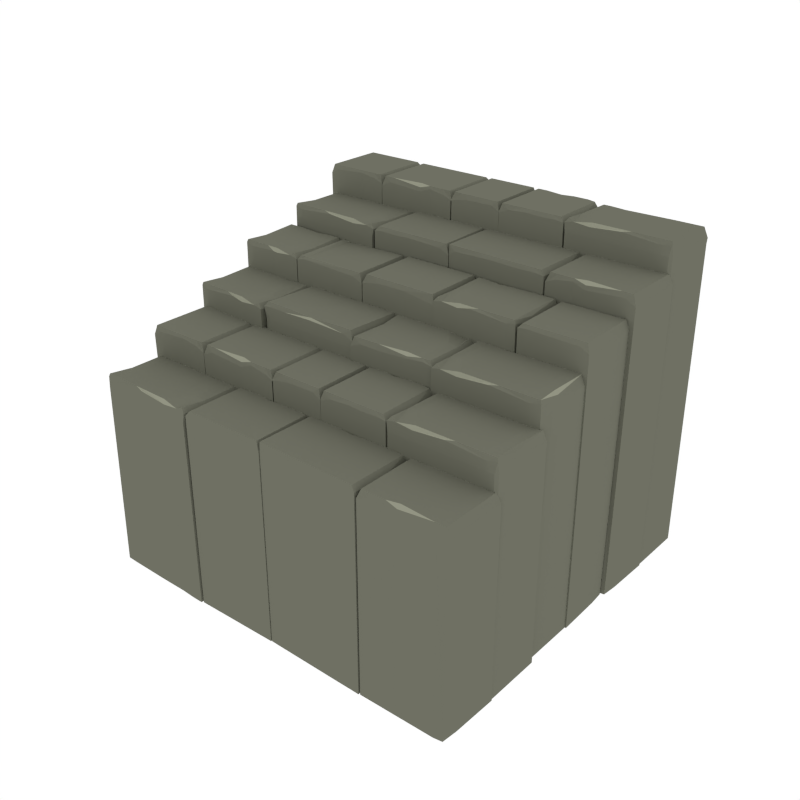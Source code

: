 # Source: Stairs_2.blend  (saved by Blender 2.93.21; exported with 4.5.12 LTS)
import bpy
from mathutils import Matrix  # noqa: F401  (used for matrix-valued properties, if any)

bpy.ops.wm.read_factory_settings(use_empty=True)
scene = bpy.context.scene
scene.name = 'Scene'

# ---- collections
col_collection_1 = bpy.data.collections.new('Collection 1'); scene.collection.children.link(col_collection_1)

# ---- materials (node trees are filled in below, after node groups)
mat_main = bpy.data.materials.new('Main')
mat_main.alpha_threshold = 0.0
mat_main.diffuse_color = (0.159, 0.162, 0.1248, 1.0)
mat_main.roughness = 0.5
mat_highlights = bpy.data.materials.new('Highlights')
mat_highlights.alpha_threshold = 0.0
mat_highlights.diffuse_color = (0.2899, 0.2957, 0.226, 1.0)
mat_highlights.roughness = 0.5

# ---- material node trees

# ---- world
world_world = bpy.data.worlds.new('World'); scene.world = world_world
world_world.color = (1.0, 1.0, 1.0)
world_world.use_sun_shadow = False
world_world.sun_shadow_jitter_overblur = 0.0
world_world.cycles.sampling_method = 'NONE'
world_world.cycles.sample_map_resolution = 256

# ---- meshes
me_cylinder_024 = bpy.data.meshes.new('Cylinder.024')
me_cylinder_024.from_pydata([(-0.2522, -0.6699, 1.204), (-0.2683, -0.6601, 1.232), (-0.4177, -0.644, 1.232), (-0.4127, -0.6699, 1.193), (-0.3469, -0.6664, 1.218), (-0.352, -0.6601, 1.232), (-0.2024, -0.6699, 1.182), (-0.2228, -0.6601, 1.232), (-0.677, -0.6699, 1.179), (-0.6576, -0.6601, 1.232), (-0.6174, -0.6699, 1.206), (-0.6032, -0.6601, 1.232), (-0.2683, -0.5377, 1.232), (-0.352, -0.5377, 1.232), (-0.4177, -0.5377, 1.232), (-0.2228, -0.5377, 1.232), (-0.2024, -0.5394, 1.207), (-0.6032, -0.5377, 1.232), (-0.677, -0.6147, 1.179), (-0.6576, -0.5867, 1.232), (-0.2459, -0.3243, 1.212), (-0.2683, -0.334, 1.232), (-0.4177, -0.334, 1.232), (-0.344, -0.3243, 1.209), (-0.352, -0.334, 1.232), (-0.2024, -0.3243, 1.207), (-0.2228, -0.334, 1.232), (-0.677, -0.3243, 1.179), (-0.6576, -0.334, 1.232), (-0.6174, -0.3243, 1.206), (-0.6032, -0.334, 1.232), (-0.2522, -0.6699, -0.003029), (-0.4127, -0.6699, -0.003029), (-0.344, -0.6699, -0.003029), (-0.2024, -0.6699, -0.003029), (-0.6635, -0.6631, -0.003029), (-0.6174, -0.6699, -0.003029), (-0.2024, -0.5394, -0.003029), (-0.6717, -0.5773, -0.003029), (-0.2522, -0.3243, -0.003029), (-0.5049, -0.3243, -0.003029), (-0.344, -0.3243, -0.003029), (-0.2024, -0.3243, -0.003029), (-0.677, -0.3243, -0.003029), (-0.6174, -0.3243, -0.003029), (-0.4145, -0.3243, 1.214), (-0.4155, -0.6644, 1.215), (0.5322, -0.6722, -0.003029), (0.7915, -0.6717, -0.003029), (0.6269, -0.6693, -0.003029), (0.4824, -0.6712, -0.003029), (1.07, -0.671, -0.003029), (1.007, -0.6723, -0.003029), (0.4824, -0.5419, -0.003029), (1.07, -0.6159, -0.003029), (0.5259, -0.3273, -0.003029), (0.624, -0.3271, -0.003029), (0.4824, -0.327, -0.003029), (1.07, -0.3257, -0.003029), (1.007, -0.327, -0.003029), (0.5322, -0.6668, 1.223), (0.8409, -0.6565, 1.236), (0.7915, -0.6666, 1.228), (0.624, -0.6672, 1.214), (0.632, -0.6565, 1.236), (0.4824, -0.6674, 1.212), (0.5028, -0.6565, 1.236), (1.056, -0.6602, 1.22), (1.05, -0.6565, 1.236), (1.007, -0.6674, 1.211), (0.9925, -0.6565, 1.236), (0.5483, -0.534, 1.234), (0.632, -0.5341, 1.231), (0.8825, -0.5342, 1.23), (0.4971, -0.5349, 1.224), (0.4824, -0.537, 1.207), (0.9925, -0.5341, 1.231), (1.065, -0.5755, 1.195), (1.057, -0.5357, 1.212), (0.5322, -0.3216, 1.209), (0.5483, -0.3307, 1.223), (0.8978, -0.3307, 1.223), (0.8888, -0.3223, 1.193), (0.624, -0.322, 1.2), (0.632, -0.3432, 1.223), (0.4824, -0.3221, 1.198), (0.5028, -0.3307, 1.223), (1.07, -0.3234, 1.17), (1.05, -0.3307, 1.223), (1.007, -0.3221, 1.197), (0.9925, -0.3307, 1.223), (0.5322, -0.6696, 1.163), (0.624, -0.6696, 1.163), (0.7915, -0.6696, 1.163), (0.4891, -0.6696, 1.163), (1.047, -0.6696, 1.163), (1.007, -0.6696, 1.163), (1.066, -0.6122, 1.161), (0.4824, -0.5392, 1.158), (0.5259, -0.3243, 1.14), (0.624, -0.3243, 1.14), (0.8735, -0.3243, 1.14), (0.4824, -0.3478, 1.141), (1.068, -0.3243, 1.14), (1.007, -0.3243, 1.14), (0.6273, -0.3256, 1.21), (0.4954, -0.3295, 1.14), (0.4954, -0.3295, 1.14), (0.7934, -0.3273, -0.003029), (1.061, -0.6563, 1.163), (1.039, -0.5348, 1.226), (0.428, -0.3227, 1.204), (0.4119, -0.3325, 1.232), (0.2625, -0.3487, 1.232), (0.2675, -0.3227, 1.193), (0.3333, -0.3263, 1.218), (0.3282, -0.3325, 1.232), (0.4778, -0.3227, 1.182), (0.4564, -0.343, 1.231), (0.09252, -0.3227, 1.179), (0.1119, -0.3325, 1.232), (0.1522, -0.3227, 1.206), (0.1663, -0.3325, 1.232), (0.4119, -0.4549, 1.232), (0.3282, -0.4549, 1.232), (0.2625, -0.4549, 1.232), (0.4573, -0.4549, 1.232), (0.4778, -0.4532, 1.207), (0.1663, -0.4549, 1.232), (0.09252, -0.3779, 1.179), (0.1119, -0.4059, 1.232), (0.4342, -0.6684, 1.212), (0.4119, -0.6586, 1.232), (0.2625, -0.6586, 1.232), (0.3362, -0.6684, 1.209), (0.3282, -0.6586, 1.232), (0.4778, -0.6684, 1.207), (0.4573, -0.6586, 1.232), (0.09252, -0.6684, 1.179), (0.1119, -0.6586, 1.232), (0.1522, -0.6684, 1.206), (0.1663, -0.6586, 1.232), (0.428, -0.3227, -0.003029), (0.2675, -0.3227, -0.003029), (0.3362, -0.3227, -0.003029), (0.4778, -0.3227, -0.003029), (0.106, -0.3295, -0.003029), (0.1522, -0.3227, -0.003029), (0.4778, -0.4532, -0.003029), (0.09787, -0.4153, -0.003029), (0.428, -0.6684, -0.003029), (0.2357, -0.6684, -0.003029), (0.3362, -0.6684, -0.003029), (0.4778, -0.6684, -0.003029), (0.09252, -0.6684, -0.003029), (0.1522, -0.6684, -0.003029), (0.2657, -0.6684, 1.214), (0.2646, -0.3283, 1.215), (-0.7291, -0.6699, 1.207), (-0.7451, -0.6601, 1.233), (-0.8238, -0.6664, 1.219), (-0.8288, -0.6601, 1.233), (-0.6792, -0.6699, 1.187), (-0.6997, -0.6601, 1.233), (-1.047, -0.6699, 1.183), (-1.033, -0.6601, 1.233), (-1.002, -0.6699, 1.209), (-0.9913, -0.6601, 1.233), (-0.7451, -0.5377, 1.233), (-0.8288, -0.5377, 1.233), (-0.6997, -0.5377, 1.233), (-0.6792, -0.5394, 1.21), (-0.9913, -0.5377, 1.233), (-1.047, -0.6147, 1.183), (-1.033, -0.5867, 1.233), (-0.7228, -0.3243, 1.214), (-0.7451, -0.334, 1.233), (-0.8209, -0.3243, 1.212), (-0.8288, -0.334, 1.233), (-0.6792, -0.3243, 1.21), (-0.6997, -0.334, 1.233), (-1.047, -0.3243, 1.183), (-1.033, -0.334, 1.233), (-1.002, -0.3243, 1.209), (-0.9913, -0.334, 1.233), (-0.7291, -0.6699, -0.003029), (-0.8209, -0.6699, -0.003029), (-0.6792, -0.6699, -0.003029), (-1.037, -0.6631, -0.003029), (-1.002, -0.6699, -0.003029), (-0.6792, -0.5394, -0.003029), (-1.043, -0.5773, -0.003029), (-0.7291, -0.3243, -0.003029), (-0.8209, -0.3243, -0.003029), (-0.6792, -0.3243, -0.003029), (-1.047, -0.3243, -0.003029), (-1.002, -0.3243, -0.003029), (0.5486, -0.6547, 1.053), (0.5323, -0.6641, 1.08), (0.2836, -0.6759, 1.08), (0.2893, -0.6501, 1.042), (0.4538, -0.6565, 1.066), (0.4487, -0.6627, 1.08), (0.5984, -0.6556, 1.031), (0.5778, -0.6649, 1.08), (0.01045, -0.6451, 1.028), (0.03077, -0.6552, 1.08), (0.07339, -0.6462, 1.054), (0.08815, -0.6563, 1.08), (0.5304, -0.7866, 1.08), (0.4467, -0.7851, 1.08), (0.2819, -0.7822, 1.08), (0.5758, -0.7874, 1.08), (0.5963, -0.786, 1.055), (0.0862, -0.7787, 1.08), (0.00957, -0.7003, 1.028), (0.0296, -0.7286, 1.08), (0.5493, -1.0, 1.06), (0.5272, -0.9902, 1.08), (0.2787, -0.9858, 1.08), (0.4513, -0.9986, 1.058), (0.4435, -0.9887, 1.08), (0.5929, -1.001, 1.055), (0.5726, -0.991, 1.08), (0.03204, -0.9907, 1.028), (0.02558, -0.9813, 1.08), (0.06789, -0.9918, 1.054), (0.08296, -0.9823, 1.08), (0.5486, -0.6547, -0.003029), (0.2893, -0.6501, -0.003029), (0.4568, -0.653, -0.003029), (0.5984, -0.6556, -0.003029), (0.02457, -0.6521, -0.003029), (0.07339, -0.6462, -0.003029), (0.5963, -0.786, -0.003029), (0.01462, -0.7378, -0.003029), (0.5431, -1.0, -0.003029), (0.1865, -0.9939, -0.003029), (0.4513, -0.9986, -0.003029), (0.5929, -1.001, -0.003029), (0.03204, -0.9907, -0.003029), (0.06789, -0.9918, -0.003029), (0.2819, -0.9956, 1.062), (0.2862, -0.6556, 1.064), (0.6502, -0.9977, 1.053), (0.6663, -0.9879, 1.08), (0.8157, -0.9718, 1.08), (0.8107, -0.9977, 1.042), (0.7449, -0.9941, 1.066), (0.75, -0.9879, 1.08), (0.6004, -0.9977, 1.031), (0.6209, -0.9879, 1.08), (1.075, -0.9977, 1.028), (1.056, -0.9879, 1.08), (1.015, -0.9977, 1.054), (1.001, -0.9879, 1.08), (0.6663, -0.8655, 1.08), (0.75, -0.8655, 1.08), (0.8157, -0.8655, 1.08), (0.6209, -0.8655, 1.08), (0.6004, -0.8672, 1.055), (1.001, -0.8655, 1.08), (1.075, -0.9425, 1.028), (1.056, -0.9145, 1.08), (0.644, -0.6521, 1.06), (0.6663, -0.6618, 1.08), (0.8157, -0.6618, 1.08), (0.742, -0.6521, 1.058), (0.75, -0.6618, 1.08), (0.6004, -0.6521, 1.055), (0.6209, -0.6618, 1.08), (1.075, -0.6521, 1.028), (1.056, -0.6618, 1.08), (1.015, -0.6521, 1.054), (1.001, -0.6618, 1.08), (0.6502, -0.9977, -0.003029), (0.8107, -0.9977, -0.003029), (0.742, -0.9977, -0.003029), (0.6004, -0.9977, -0.003029), (1.062, -0.9909, -0.003029), (1.015, -0.9977, -0.003029), (0.6004, -0.8672, -0.003029), (1.07, -0.9051, -0.003029), (0.6502, -0.6521, -0.003029), (0.9029, -0.6521, -0.003029), (0.742, -0.6521, -0.003029), (0.6004, -0.6521, -0.003029), (1.075, -0.6521, -0.003029), (1.015, -0.6521, -0.003029), (0.8125, -0.652, 1.062), (0.8136, -0.9921, 1.064), (-0.5051, -1.005, -0.003029), (-0.7643, -0.9988, -0.003029), (-0.5997, -0.9999, -0.003029), (-0.4552, -1.005, -0.003029), (-1.043, -0.9921, -0.003029), (-0.9802, -0.9947, -0.003029), (-0.4528, -0.8757, -0.003029), (-1.042, -0.937, -0.003029), (-0.4922, -0.6601, -0.003029), (-0.5902, -0.6579, -0.003029), (-0.4486, -0.6608, -0.003029), (-1.037, -0.6469, -0.003029), (-0.9736, -0.6495, -0.003029), (-0.505, -0.9995, 1.072), (-0.8134, -0.9825, 1.085), (-0.7642, -0.9937, 1.077), (-0.5968, -0.9979, 1.063), (-0.6045, -0.987, 1.085), (-0.4552, -1.001, 1.06), (-0.4754, -0.9898, 1.085), (-1.029, -0.9816, 1.069), (-1.022, -0.978, 1.085), (-0.9801, -0.9898, 1.06), (-0.965, -0.9792, 1.085), (-0.5185, -0.8664, 1.083), (-0.6022, -0.8647, 1.08), (-0.8527, -0.8594, 1.079), (-0.4674, -0.8684, 1.073), (-0.4527, -0.8707, 1.055), (-0.9627, -0.8569, 1.08), (-1.036, -0.8967, 1.043), (-1.028, -0.8571, 1.06), (-0.4983, -0.6543, 1.057), (-0.5146, -0.663, 1.071), (-0.8641, -0.6555, 1.071), (-0.8549, -0.6474, 1.041), (-0.5901, -0.6527, 1.049), (-0.5985, -0.6738, 1.072), (-0.4485, -0.6559, 1.046), (-0.4692, -0.664, 1.071), (-1.036, -0.6445, 1.018), (-1.016, -0.6523, 1.071), (-0.9735, -0.6446, 1.045), (-0.9587, -0.6535, 1.071), (-0.505, -1.002, 1.012), (-0.5968, -1.0, 1.012), (-0.7643, -0.9967, 1.012), (-0.4619, -1.003, 1.012), (-1.02, -0.9912, 1.012), (-0.9802, -0.992, 1.012), (-1.038, -0.9334, 0.9613), (-0.4527, -0.873, 0.9583), (-0.4921, -0.6572, 0.9402), (-0.5902, -0.6551, 0.9402), (-0.8396, -0.6497, 0.9402), (-0.449, -0.6816, 0.9411), (-1.034, -0.6455, 0.9402), (-0.9735, -0.6468, 0.9402), (-0.5935, -0.6562, 1.058), (-0.4617, -0.663, 0.9404), (-0.4617, -0.663, 0.9404), (-0.7596, -0.6544, -0.003029), (-1.033, -0.9776, 1.011), (-1.009, -0.8566, 1.075), (-0.3991, -0.6523, 1.053), (-0.3829, -0.6619, 1.08), (-0.2334, -0.6766, 1.08), (-0.2386, -0.6507, 1.042), (-0.3044, -0.6549, 1.066), (-0.2993, -0.6611, 1.08), (-0.4489, -0.6528, 1.031), (-0.4274, -0.6729, 1.079), (0.0257, -0.648, 1.028), (0.006376, -0.6579, 1.08), (-0.03396, -0.6486, 1.054), (-0.04801, -0.6585, 1.08), (-0.3818, -0.7844, 1.08), (-0.2981, -0.7835, 1.08), (-0.2324, -0.7828, 1.08), (-0.4273, -0.7848, 1.08), (-0.4478, -0.7833, 1.055), (-0.04689, -0.7809, 1.08), (0.0262, -0.7032, 1.028), (0.007047, -0.7314, 1.08), (-0.4022, -0.998, 1.06), (-0.38, -0.988, 1.08), (-0.2305, -0.9865, 1.08), (-0.3041, -0.997, 1.058), (-0.2963, -0.9872, 1.08), (-0.4458, -0.9984, 1.055), (-0.4254, -0.9885, 1.08), (0.02886, -0.9936, 1.028), (0.009358, -0.9841, 1.08), (-0.0308, -0.9942, 1.054), (-0.04502, -0.9846, 1.08), (-0.3991, -0.6523, -0.003029), (-0.2386, -0.6507, -0.003029), (-0.3073, -0.6514, -0.003029), (-0.4489, -0.6528, -0.003029), (0.01227, -0.6549, -0.003029), (-0.03396, -0.6486, -0.003029), (-0.4478, -0.7833, -0.003029), (0.02119, -0.7406, -0.003029), (-0.3959, -0.9979, -0.003029), (-0.1433, -0.9954, -0.003029), (-0.3041, -0.997, -0.003029), (-0.4458, -0.9984, -0.003029), (0.02886, -0.9936, -0.003029), (-0.0308, -0.9942, -0.003029), (-0.2337, -0.9963, 1.062), (-0.2357, -0.6562, 1.064), (0.5122, -0.3411, -0.003029), (0.7715, -0.3411, -0.003029), (0.6069, -0.3376, -0.003029), (0.4624, -0.3411, -0.003029), (1.05, -0.3411, -0.003029), (0.9874, -0.3411, -0.003029), (0.4624, -0.2106, -0.003029), (1.05, -0.286, -0.003029), (0.5059, 0.004484, -0.003029), (0.604, 0.004484, -0.003029), (0.4624, 0.004484, -0.003029), (1.05, 0.004484, -0.003029), (0.9874, 0.004484, -0.003029), (0.5122, -0.3411, 1.343), (0.8209, -0.3314, 1.357), (0.7715, -0.3411, 1.348), (0.604, -0.3411, 1.334), (0.612, -0.3314, 1.357), (0.4624, -0.3411, 1.332), (0.4828, -0.3314, 1.357), (1.036, -0.3344, 1.341), (1.03, -0.3314, 1.357), (0.9874, -0.3411, 1.331), (0.9725, -0.3314, 1.357), (0.5283, -0.2089, 1.36), (0.612, -0.2089, 1.357), (0.8625, -0.2089, 1.356), (0.4771, -0.2094, 1.35), (0.4624, -0.2106, 1.332), (0.9725, -0.2089, 1.357), (1.045, -0.2486, 1.319), (1.037, -0.2096, 1.337), (0.5122, 0.004484, 1.343), (0.5283, -0.005266, 1.357), (0.8778, -0.005267, 1.357), (0.8688, 0.004484, 1.327), (0.604, 0.004484, 1.334), (0.612, -0.0178, 1.357), (0.4624, 0.004484, 1.332), (0.4828, -0.005266, 1.357), (1.05, 0.004484, 1.304), (1.03, -0.005267, 1.357), (0.9874, 0.004484, 1.331), (0.9725, -0.005267, 1.357), (0.6073, 0.000445, 1.344), (0.7734, 0.004497, -0.003029), (1.019, -0.2094, 1.352), (0.4026, 0.01232, -0.003029), (0.2422, 0.006533, -0.003029), (0.3081, 0.00536, -0.003029), (0.4524, 0.01412, -0.003029), (-0.02194, -0.002996, -0.003029), (0.03769, -0.0008451, -0.003029), (0.4567, -0.1163, -0.003029), (-0.02016, -0.05813, -0.003029), (0.4201, -0.3329, -0.003029), (0.322, -0.3364, -0.003029), (0.4636, -0.3313, -0.003029), (-0.01077, -0.3484, -0.003029), (0.04886, -0.3463, -0.003029), (0.4026, 0.01232, 1.343), (0.1958, -0.004898, 1.357), (0.2422, 0.006533, 1.348), (0.3109, 0.009009, 1.334), (0.3032, -0.001022, 1.357), (0.4524, 0.01412, 1.332), (0.4323, 0.003632, 1.357), (-0.008243, -0.00928, 1.341), (-0.002226, -0.01204, 1.357), (0.03769, -0.0008451, 1.331), (0.05213, -0.01008, 1.357), (0.3908, -0.1204, 1.36), (0.3072, -0.1234, 1.357), (0.1603, -0.1287, 1.356), (0.4419, -0.1181, 1.35), (0.4567, -0.1163, 1.332), (0.05609, -0.1324, 1.357), (-0.0136, -0.09532, 1.319), (-0.005443, -0.134, 1.337), (0.4138, -0.3331, 1.343), (0.3974, -0.3239, 1.357), (0.1523, -0.3328, 1.357), (0.1613, -0.3422, 1.327), (0.322, -0.3364, 1.334), (0.3134, -0.3144, 1.357), (0.4636, -0.3313, 1.332), (0.4428, -0.3223, 1.357), (-0.01077, -0.3484, 1.304), (0.008315, -0.338, 1.357), (0.04886, -0.3463, 1.331), (0.06267, -0.336, 1.357), (0.3186, -0.3325, 1.344), (0.2516, -0.339, -0.003029), (0.01237, -0.1336, 1.352), (-0.5421, 0.008312, 1.333), (-0.526, -0.0001568, 1.361), (-0.2775, -0.01632, 1.362), (-0.2828, 0.007813, 1.322), (-0.4474, 0.005385, 1.347), (-0.4423, -0.0001569, 1.361), (-0.5919, 0.007307, 1.312), (-0.5715, -0.0001568, 1.361), (-0.003894, 0.007153, 1.308), (-0.02438, -0.0001572, 1.361), (-0.06684, 0.008395, 1.335), (-0.08176, -0.0001571, 1.361), (-0.526, -0.1225, 1.366), (-0.4423, -0.1225, 1.366), (-0.2775, -0.1225, 1.366), (-0.5715, -0.1225, 1.366), (-0.5919, -0.1219, 1.341), (-0.08176, -0.1225, 1.366), (-0.003894, -0.04796, 1.31), (-0.02438, -0.07351, 1.364), (-0.5483, -0.3366, 1.355), (-0.526, -0.326, 1.375), (-0.2788, -0.327, 1.368), (-0.4503, -0.3367, 1.353), (-0.4423, -0.326, 1.375), (-0.5919, -0.3369, 1.35), (-0.5715, -0.326, 1.375), (-0.003895, -0.3381, 1.322), (-0.02438, -0.326, 1.375), (-0.06684, -0.3369, 1.349), (-0.08176, -0.326, 1.375), (-0.5421, 0.002968, -0.003029), (-0.2828, 0.002732, -0.003029), (-0.4503, 0.003366, -0.003029), (-0.5919, 0.00348, -0.003029), (-0.01812, -0.003692, -0.003029), (-0.06684, 0.003523, -0.003029), (-0.5919, -0.1269, -0.003029), (-0.009539, -0.08838, -0.003029), (-0.5421, -0.3423, -0.003029), (-0.1855, -0.3416, -0.003029), (-0.4503, -0.3419, -0.003029), (-0.5919, -0.3418, -0.003029), (-0.003895, -0.3405, -0.003029), (-0.06684, -0.3418, -0.003029), (-0.5421, 0.005723, 1.268), (-0.4503, 0.005723, 1.268), (-0.2828, 0.005723, 1.268), (-0.5852, 0.005723, 1.268), (-0.0273, 0.005722, 1.268), (-0.06684, 0.005722, 1.268), (-0.008082, -0.05172, 1.27), (-0.5919, -0.1246, 1.273), (-0.5483, -0.3396, 1.291), (-0.4503, -0.3396, 1.291), (-0.2008, -0.3396, 1.291), (-0.5919, -0.3161, 1.29), (-0.006308, -0.3396, 1.291), (-0.06684, -0.3396, 1.291), (-0.5789, -0.3344, 1.291), (-0.5789, -0.3344, 1.291), (-0.2809, -0.3366, 1.357), (-0.2798, 0.003289, 1.345), (-0.01338, -0.007535, 1.269), (-0.6523, -0.3482, -0.003029), (-0.8127, -0.3417, -0.003029), (-0.7469, -0.3408, -0.003029), (-0.6025, -0.3502, -0.003029), (-1.077, -0.331, -0.003029), (-1.017, -0.3334, -0.003029), (-0.5978, -0.2198, -0.003029), (-1.075, -0.2758, -0.003029), (-0.6335, -0.003108, -0.003029), (-0.7315, 0.0008766, -0.003029), (-0.59, -0.004879, -0.003029), (-1.064, 0.01441, -0.003029), (-1.005, 0.01198, -0.003029), (-0.6523, -0.3482, 1.343), (-0.8591, -0.3301, 1.357), (-0.8127, -0.3417, 1.348), (-0.7441, -0.3445, 1.334), (-0.7517, -0.3344, 1.357), (-0.6025, -0.3502, 1.332), (-0.6227, -0.3397, 1.357), (-1.063, -0.3247, 1.341), (-1.057, -0.322, 1.357), (-1.017, -0.3334, 1.331), (-1.003, -0.3242, 1.357), (-0.6636, -0.2155, 1.36), (-0.7472, -0.2121, 1.357), (-0.8941, -0.2061, 1.356), (-0.6125, -0.218, 1.35), (-0.5978, -0.2198, 1.332), (-0.9983, -0.2019, 1.357), (-1.068, -0.2387, 1.319), (-1.06, -0.2, 1.337), (-0.6398, -0.002854, 1.343), (-0.6562, -0.01194, 1.357), (-0.9012, -0.00198, 1.357), (-0.8923, 0.007414, 1.327), (-0.7315, 0.0008766, 1.334), (-0.7403, -0.02106, 1.357), (-0.59, -0.004879, 1.332), (-0.6108, -0.01379, 1.357), (-1.064, 0.01441, 1.304), (-1.045, 0.003876, 1.357), (-1.005, 0.01198, 1.331), (-0.9909, 0.001666, 1.357), (-0.7349, -0.003025, 1.344), (-0.8019, 0.003753, -0.003029), (-1.042, -0.2005, 1.352), (-0.7279, -0.01335, -0.003029), (-0.8449, -0.01335, -0.003029), (-0.8226, -0.009808, -0.003029), (-0.6781, -0.01336, -0.003029), (-1.066, -0.01335, -0.003029), (-1.004, -0.01335, -0.003029), (-0.6781, 0.1171, -0.003029), (-1.066, 0.04181, -0.003029), (-0.7217, 0.3323, -0.003029), (-0.8198, 0.3323, -0.003029), (-0.6781, 0.3323, -0.003029), (-1.066, 0.3323, -0.003029), (-1.004, 0.3323, -0.003029), (-0.7279, -0.01335, 1.495), (-0.8943, -0.003605, 1.508), (-0.848, -0.01226, 1.49), (-0.8198, -0.01335, 1.486), (-0.8277, -0.003605, 1.508), (-0.6781, -0.01336, 1.484), (-0.6986, -0.003605, 1.508), (-1.052, -0.00658, 1.492), (-1.046, -0.003605, 1.508), (-1.004, -0.01335, 1.483), (-0.9886, -0.003605, 1.508), (-0.744, 0.1188, 1.511), (-0.8277, 0.1188, 1.508), (-0.9359, 0.1188, 1.507), (-0.6929, 0.1184, 1.501), (-0.6781, 0.1171, 1.484), (-0.9886, 0.1188, 1.508), (-1.061, 0.07921, 1.47), (-1.054, 0.1182, 1.489), (-0.7279, 0.3323, 1.495), (-0.744, 0.3225, 1.508), (-0.9512, 0.3225, 1.508), (-0.9422, 0.3323, 1.479), (-0.8198, 0.3323, 1.486), (-0.8277, 0.31, 1.508), (-0.6781, 0.3323, 1.484), (-0.6986, 0.3225, 1.508), (-1.066, 0.3323, 1.456), (-1.046, 0.3225, 1.508), (-1.004, 0.3323, 1.483), (-0.9886, 0.3225, 1.508), (-0.823, 0.3282, 1.495), (-0.8468, 0.3323, -0.003029), (-1.035, 0.1184, 1.503), (-0.6237, 0.3338, -0.003029), (0.2, -0.0008865, 1.511), (-0.6736, 0.3338, -0.003029), (-0.2346, 0.3338, -0.003029), (-0.2943, 0.3338, -0.003029), (-0.63, -0.01182, -0.003029), (-0.6736, -0.01182, -0.003029), (-0.2346, -0.01182, -0.003029), (-0.2943, -0.01182, -0.003029), (-0.6237, 0.3338, 1.495), (0.2147, -0.01064, 1.461), (-0.2095, -0.0008864, 1.511), (-0.6736, 0.3338, 1.484), (-0.6531, 0.3241, 1.508), (-0.2481, 0.327, 1.492), (-0.254, 0.3241, 1.508), (-0.2943, 0.3338, 1.483), (-0.3084, 0.3241, 1.508), (-0.6237, -0.01182, 1.495), (-0.6077, -0.002066, 1.508), (-0.23, -0.01064, 1.465), (-0.1641, -0.0008865, 1.511), (-0.6736, -0.01182, 1.484), (-0.6531, -0.002066, 1.508), (-0.2346, -0.01182, 1.456), (-0.254, -0.002066, 1.508), (-0.2943, -0.01182, 1.483), (-0.3084, -0.002066, 1.508), (-0.125, -0.01064, 1.485), (0.2626, -0.01336, -0.003029), (0.4231, -0.01336, -0.003029), (0.3573, -0.009809, -0.003029), (0.2127, -0.01336, -0.003029), (0.6874, -0.01336, -0.003029), (0.6277, -0.01336, -0.003029), (0.2127, 0.1171, -0.003029), (0.6874, 0.04181, -0.003029), (0.2563, 0.3323, -0.003029), (0.3544, 0.3323, -0.003029), (0.2127, 0.3323, -0.003029), (0.6874, 0.3323, -0.003029), (0.6277, 0.3323, -0.003029), (0.2626, -0.01336, 1.495), (0.4698, -0.003606, 1.508), (0.4231, -0.01336, 1.5), (0.3544, -0.01336, 1.486), (0.3623, -0.003606, 1.508), (0.2127, -0.01336, 1.484), (0.2332, -0.003605, 1.508), (0.6739, -0.006581, 1.492), (0.668, -0.003606, 1.508), (0.6277, -0.01336, 1.483), (0.6136, -0.003606, 1.508), (0.2786, 0.1188, 1.511), (0.3623, 0.1188, 1.508), (0.5093, 0.1188, 1.507), (0.2275, 0.1184, 1.501), (0.2127, 0.1171, 1.484), (0.6136, 0.1188, 1.508), (0.682, 0.07921, 1.47), (0.6751, 0.1182, 1.489), (0.2626, 0.3323, 1.495), (0.2786, 0.3225, 1.508), (0.5239, 0.3225, 1.508), (0.5153, 0.3323, 1.479), (0.3544, 0.3323, 1.486), (0.3623, 0.31, 1.508), (0.2127, 0.3323, 1.484), (0.2332, 0.3225, 1.508), (0.6874, 0.3323, 1.456), (0.668, 0.3225, 1.508), (0.6277, 0.3323, 1.483), (0.6136, 0.3225, 1.508), (0.3577, 0.3282, 1.495), (0.4249, 0.3323, -0.003029), (0.6573, 0.1184, 1.503), (0.7363, 0.3325, 1.478), (0.7524, 0.3229, 1.504), (0.831, 0.3299, 1.491), (0.8361, 0.3237, 1.504), (0.6864, 0.3321, 1.458), (0.707, 0.3225, 1.504), (1.054, 0.3355, 1.455), (1.04, 0.3256, 1.504), (1.009, 0.3351, 1.48), (0.9985, 0.3253, 1.504), (0.7534, 0.2005, 1.504), (0.8371, 0.2013, 1.504), (0.708, 0.2001, 1.504), (0.6875, 0.2016, 1.481), (0.9996, 0.2028, 1.504), (1.055, 0.2804, 1.455), (1.04, 0.2522, 1.504), (0.7329, -0.01312, 1.486), (0.7552, -0.003158, 1.504), (0.831, -0.0122, 1.483), (0.8388, -0.002375, 1.504), (0.6893, -0.01352, 1.481), (0.7097, -0.003582, 1.504), (1.057, -0.01008, 1.455), (1.042, -0.0004703, 1.504), (1.012, -0.01051, 1.48), (1.001, -0.0008558, 1.504), (0.7363, 0.3325, -0.003029), (0.8281, 0.3334, -0.003029), (0.6864, 0.3321, -0.003029), (1.044, 0.3287, -0.003029), (1.009, 0.3351, -0.003029), (0.6875, 0.2016, -0.003029), (1.051, 0.2429, -0.003029), (0.7392, -0.01306, -0.003029), (0.831, -0.0122, -0.003029), (0.6893, -0.01352, -0.003029), (1.057, -0.01008, -0.003029), (1.012, -0.01051, -0.003029), (-0.1028, -0.6699, 1.207), (-0.1419, -0.6601, 1.233), (-0.2078, -0.6699, 1.187), (-0.1873, -0.6601, 1.233), (0.09704, -0.6699, 1.183), (0.08233, -0.6601, 1.233), (0.05182, -0.6699, 1.209), (0.04111, -0.6601, 1.233), (-0.109, -0.3243, 1.214), (-0.1419, -0.334, 1.233), (-0.2078, -0.3243, 1.21), (-0.1873, -0.334, 1.233), (0.09704, -0.3243, 1.183), (0.08233, -0.334, 1.233), (0.05183, -0.3243, 1.209), (0.04111, -0.334, 1.233), (-0.1028, -0.6699, -0.003029), (-0.2078, -0.6699, -0.003029), (0.08682, -0.6631, -0.003029), (0.05182, -0.6699, -0.003029), (-0.1028, -0.3243, -0.003029), (-0.2078, -0.3243, -0.003029), (0.09704, -0.3243, -0.003029), (0.05183, -0.3243, -0.003029), (0.02964, -0.01064, 1.487), (0.1588, -0.0008865, 1.511), (-0.1312, 0.335, 1.492), (-0.1641, 0.3252, 1.511), (-0.23, 0.335, 1.488), (-0.2095, 0.3252, 1.511), (0.2147, 0.335, 1.461), (0.2, 0.3252, 1.511), (0.1695, 0.335, 1.487), (0.1588, 0.3252, 1.511), (-0.125, -0.01064, -0.003029), (-0.23, -0.01064, -0.003029), (0.2045, -0.003862, -0.003029), (0.02964, -0.01064, -0.003029), (-0.125, 0.335, -0.003029), (-0.23, 0.335, -0.003029), (0.2147, 0.335, -0.003029), (0.1695, 0.335, -0.003029), (-0.2522, 0.6621, 1.746), (-0.2683, 0.6719, 1.774), (-0.4177, 0.688, 1.774), (-0.4127, 0.6621, 1.736), (-0.3469, 0.6657, 1.76), (-0.352, 0.6719, 1.774), (-0.2024, 0.6621, 1.725), (-0.2228, 0.6719, 1.774), (-0.677, 0.6621, 1.721), (-0.6576, 0.6719, 1.774), (-0.6174, 0.6621, 1.748), (-0.6032, 0.6719, 1.774), (-0.2683, 0.7943, 1.774), (-0.352, 0.7943, 1.774), (-0.4177, 0.7943, 1.774), (-0.2228, 0.7943, 1.774), (-0.2024, 0.7926, 1.749), (-0.6032, 0.7943, 1.774), (-0.677, 0.7173, 1.721), (-0.6576, 0.7453, 1.774), (-0.2459, 1.008, 1.754), (-0.2683, 0.998, 1.774), (-0.4177, 0.998, 1.774), (-0.344, 1.008, 1.752), (-0.352, 0.998, 1.774), (-0.2024, 1.008, 1.749), (-0.2228, 0.998, 1.774), (-0.677, 1.008, 1.721), (-0.6576, 0.998, 1.774), (-0.6174, 1.008, 1.748), (-0.6032, 0.998, 1.774), (-0.2522, 0.6621, -0.003029), (-0.4127, 0.6621, -0.003029), (-0.344, 0.6621, -0.003029), (-0.2024, 0.6621, -0.003029), (-0.6635, 0.6689, -0.003029), (-0.6174, 0.6621, -0.003029), (-0.2024, 0.7926, -0.003029), (-0.6717, 0.7547, -0.003029), (-0.2522, 1.008, -0.003029), (-0.5049, 1.008, -0.003029), (-0.344, 1.008, -0.003029), (-0.2024, 1.008, -0.003029), (-0.677, 1.008, -0.003029), (-0.6174, 1.008, -0.003029), (-0.4145, 1.008, 1.756), (-0.4155, 0.6677, 1.757), (0.5322, 0.6598, -0.003029), (0.7915, 0.6603, -0.003029), (0.6269, 0.6628, -0.003029), (0.4824, 0.6608, -0.003029), (1.07, 0.661, -0.003029), (1.007, 0.6597, -0.003029), (0.4824, 0.7901, -0.003029), (1.07, 0.7161, -0.003029), (0.5259, 1.005, -0.003029), (0.624, 1.005, -0.003029), (0.4824, 1.005, -0.003029), (1.07, 1.006, -0.003029), (1.007, 1.005, -0.003029), (0.5322, 0.6652, 1.765), (0.8409, 0.6755, 1.779), (0.7915, 0.6654, 1.77), (0.624, 0.6648, 1.757), (0.632, 0.6755, 1.779), (0.4824, 0.6647, 1.754), (0.5028, 0.6755, 1.779), (1.056, 0.6718, 1.763), (1.05, 0.6755, 1.779), (1.007, 0.6646, 1.753), (0.9925, 0.6755, 1.779), (0.5483, 0.798, 1.777), (0.632, 0.7979, 1.774), (0.8825, 0.7978, 1.773), (0.4971, 0.7971, 1.767), (0.4824, 0.795, 1.749), (0.9925, 0.7979, 1.774), (1.065, 0.7565, 1.737), (1.057, 0.7963, 1.754), (0.5322, 1.01, 1.751), (0.5483, 1.001, 1.765), (0.8978, 1.001, 1.765), (0.8888, 1.01, 1.735), (0.624, 1.01, 1.742), (0.632, 0.9888, 1.766), (0.4824, 1.01, 1.74), (0.5028, 1.001, 1.765), (1.07, 1.009, 1.712), (1.05, 1.001, 1.765), (1.007, 1.01, 1.739), (0.9925, 1.001, 1.765), (0.5322, 0.6624, 1.706), (0.624, 0.6624, 1.706), (0.7915, 0.6624, 1.706), (0.4891, 0.6624, 1.706), (1.047, 0.6624, 1.706), (1.007, 0.6624, 1.706), (1.066, 0.7199, 1.703), (0.4824, 0.7928, 1.7), (0.5259, 1.008, 1.682), (0.624, 1.008, 1.682), (0.8735, 1.008, 1.682), (0.4824, 0.9842, 1.683), (1.068, 1.008, 1.682), (1.007, 1.008, 1.682), (0.6273, 1.006, 1.752), (0.4954, 1.003, 1.682), (0.4954, 1.003, 1.682), (0.7934, 1.005, -0.003029), (1.061, 0.6757, 1.705), (1.039, 0.7972, 1.768), (0.428, 1.009, 1.746), (0.4119, 0.9995, 1.774), (0.2625, 0.9834, 1.774), (0.2675, 1.009, 1.736), (0.3333, 1.006, 1.76), (0.3282, 0.9995, 1.774), (0.4778, 1.009, 1.725), (0.4564, 0.989, 1.773), (0.09252, 1.009, 1.721), (0.1119, 0.9995, 1.774), (0.1522, 1.009, 1.748), (0.1663, 0.9995, 1.774), (0.4119, 0.8771, 1.774), (0.3282, 0.8771, 1.774), (0.2625, 0.8771, 1.774), (0.4573, 0.8771, 1.774), (0.4778, 0.8788, 1.749), (0.1663, 0.8771, 1.774), (0.09252, 0.9541, 1.721), (0.1119, 0.9261, 1.774), (0.4342, 0.6637, 1.754), (0.4119, 0.6734, 1.774), (0.2625, 0.6734, 1.774), (0.3362, 0.6637, 1.752), (0.3282, 0.6734, 1.774), (0.4778, 0.6637, 1.749), (0.4573, 0.6734, 1.774), (0.09252, 0.6637, 1.721), (0.1119, 0.6734, 1.774), (0.1522, 0.6637, 1.748), (0.1663, 0.6734, 1.774), (0.428, 1.009, -0.003029), (0.2675, 1.009, -0.003029), (0.3362, 1.009, -0.003029), (0.4778, 1.009, -0.003029), (0.106, 1.003, -0.003029), (0.1522, 1.009, -0.003029), (0.4778, 0.8788, -0.003029), (0.09787, 0.9167, -0.003029), (0.428, 0.6637, -0.003029), (0.2357, 0.6637, -0.003029), (0.3362, 0.6637, -0.003029), (0.4778, 0.6637, -0.003029), (0.09252, 0.6637, -0.003029), (0.1522, 0.6637, -0.003029), (0.2657, 0.6636, 1.756), (0.2646, 1.004, 1.757), (-0.7291, 0.6621, 1.749), (-0.7451, 0.6719, 1.775), (-0.8238, 0.6657, 1.762), (-0.8288, 0.6719, 1.775), (-0.6792, 0.6621, 1.729), (-0.6997, 0.6719, 1.775), (-1.047, 0.6621, 1.726), (-1.033, 0.6719, 1.775), (-1.002, 0.6621, 1.751), (-0.9913, 0.6719, 1.775), (-0.7451, 0.7943, 1.775), (-0.8288, 0.7943, 1.775), (-0.6997, 0.7943, 1.775), (-0.6792, 0.7926, 1.752), (-0.9913, 0.7943, 1.775), (-1.047, 0.7173, 1.726), (-1.033, 0.7453, 1.775), (-0.7228, 1.008, 1.756), (-0.7451, 0.998, 1.775), (-0.8209, 1.008, 1.754), (-0.8288, 0.998, 1.775), (-0.6792, 1.008, 1.752), (-0.6997, 0.998, 1.775), (-1.047, 1.008, 1.726), (-1.033, 0.998, 1.775), (-1.002, 1.008, 1.751), (-0.9913, 0.998, 1.775), (-0.7291, 0.6621, -0.003029), (-0.8209, 0.6621, -0.003029), (-0.6792, 0.6621, -0.003029), (-1.037, 0.6689, -0.003029), (-1.002, 0.6621, -0.003029), (-0.6792, 0.7926, -0.003029), (-1.043, 0.7547, -0.003029), (-0.7291, 1.008, -0.003029), (-0.8209, 1.008, -0.003029), (-0.6792, 1.008, -0.003029), (-1.047, 1.008, -0.003029), (-1.002, 1.008, -0.003029), (0.5486, 0.6773, 1.595), (0.5323, 0.6679, 1.623), (0.2836, 0.6561, 1.623), (0.2893, 0.6819, 1.584), (0.4538, 0.6755, 1.608), (0.4487, 0.6694, 1.623), (0.5984, 0.6765, 1.573), (0.5778, 0.6671, 1.623), (0.01045, 0.6869, 1.57), (0.03077, 0.6768, 1.623), (0.07339, 0.6858, 1.597), (0.08815, 0.6758, 1.623), (0.5304, 0.5455, 1.623), (0.4467, 0.5469, 1.623), (0.2819, 0.5499, 1.623), (0.5758, 0.5446, 1.623), (0.5963, 0.546, 1.598), (0.0862, 0.5533, 1.623), (0.009571, 0.6317, 1.57), (0.0296, 0.6034, 1.623), (0.5493, 0.3317, 1.603), (0.5272, 0.3418, 1.623), (0.2787, 0.3462, 1.623), (0.4513, 0.3334, 1.6), (0.4435, 0.3433, 1.623), (0.5929, 0.3309, 1.598), (0.5726, 0.341, 1.623), (0.03205, 0.3413, 1.57), (0.02558, 0.3507, 1.623), (0.06789, 0.3402, 1.597), (0.08296, 0.3497, 1.623), (0.5486, 0.6773, -0.003029), (0.2893, 0.6819, -0.003029), (0.4568, 0.679, -0.003029), (0.5984, 0.6765, -0.003029), (0.02457, 0.6799, -0.003029), (0.07339, 0.6858, -0.003029), (0.5963, 0.546, -0.003029), (0.01462, 0.5942, -0.003029), (0.5431, 0.3318, -0.003029), (0.1865, 0.3381, -0.003029), (0.4513, 0.3334, -0.003029), (0.5929, 0.3309, -0.003029), (0.03205, 0.3413, -0.003029), (0.06789, 0.3402, -0.003029), (0.2819, 0.3364, 1.604), (0.2862, 0.6765, 1.606), (0.6502, 0.3343, 1.595), (0.6663, 0.3441, 1.623), (0.8157, 0.3603, 1.623), (0.8107, 0.3343, 1.584), (0.7449, 0.3379, 1.608), (0.75, 0.3441, 1.623), (0.6004, 0.3343, 1.573), (0.6209, 0.3441, 1.623), (1.075, 0.3343, 1.57), (1.056, 0.3441, 1.623), (1.015, 0.3343, 1.597), (1.001, 0.3441, 1.623), (0.6663, 0.4665, 1.623), (0.75, 0.4665, 1.623), (0.8157, 0.4665, 1.623), (0.6209, 0.4665, 1.623), (0.6004, 0.4648, 1.598), (1.001, 0.4665, 1.623), (1.075, 0.3895, 1.57), (1.056, 0.4175, 1.623), (0.644, 0.68, 1.603), (0.6663, 0.6702, 1.623), (0.8157, 0.6702, 1.623), (0.742, 0.68, 1.6), (0.75, 0.6702, 1.623), (0.6004, 0.68, 1.598), (0.6209, 0.6702, 1.623), (1.075, 0.68, 1.57), (1.056, 0.6702, 1.623), (1.015, 0.68, 1.597), (1.001, 0.6702, 1.623), (0.6502, 0.3343, -0.003029), (0.8107, 0.3343, -0.003029), (0.742, 0.3343, -0.003029), (0.6004, 0.3343, -0.003029), (1.062, 0.3411, -0.003029), (1.015, 0.3343, -0.003029), (0.6004, 0.4648, -0.003029), (1.07, 0.4269, -0.003029), (0.6502, 0.68, -0.003029), (0.9029, 0.68, -0.003029), (0.742, 0.68, -0.003029), (0.6004, 0.68, -0.003029), (1.075, 0.68, -0.003029), (1.015, 0.68, -0.003029), (0.8125, 0.68, 1.604), (0.8136, 0.3399, 1.606), (-0.5051, 0.3272, -0.003029), (-0.7643, 0.3332, -0.003029), (-0.5997, 0.3321, -0.003029), (-0.4552, 0.3271, -0.003029), (-1.043, 0.3399, -0.003029), (-0.9802, 0.3373, -0.003029), (-0.4528, 0.4563, -0.003029), (-1.042, 0.395, -0.003029), (-0.4922, 0.6719, -0.003029), (-0.5902, 0.6741, -0.003029), (-0.4486, 0.6712, -0.003029), (-1.037, 0.6851, -0.003029), (-0.9736, 0.6825, -0.003029), (-0.505, 0.3325, 1.614), (-0.8134, 0.3495, 1.627), (-0.7642, 0.3383, 1.619), (-0.5968, 0.3341, 1.605), (-0.6045, 0.345, 1.627), (-0.4552, 0.3309, 1.603), (-0.4754, 0.3423, 1.627), (-1.029, 0.3504, 1.611), (-1.022, 0.354, 1.627), (-0.9801, 0.3422, 1.602), (-0.965, 0.3528, 1.627), (-0.5185, 0.4657, 1.625), (-0.6022, 0.4673, 1.622), (-0.8527, 0.4727, 1.621), (-0.4674, 0.4636, 1.615), (-0.4527, 0.4613, 1.597), (-0.9627, 0.4751, 1.622), (-1.036, 0.4353, 1.586), (-1.028, 0.4749, 1.603), (-0.4983, 0.6777, 1.6), (-0.5146, 0.669, 1.614), (-0.8641, 0.6765, 1.614), (-0.8549, 0.6847, 1.584), (-0.5901, 0.6793, 1.591), (-0.5985, 0.6583, 1.614), (-0.4485, 0.6761, 1.588), (-0.4692, 0.668, 1.614), (-1.036, 0.6875, 1.561), (-1.016, 0.6798, 1.614), (-0.9735, 0.6874, 1.588), (-0.9587, 0.6785, 1.614), (-0.505, 0.3298, 1.554), (-0.5968, 0.3317, 1.554), (-0.7643, 0.3353, 1.554), (-0.4619, 0.3288, 1.554), (-1.02, 0.3408, 1.554), (-0.9802, 0.34, 1.554), (-1.038, 0.3987, 1.552), (-0.4527, 0.459, 1.549), (-0.4921, 0.6748, 1.519), (-0.5902, 0.6769, 1.519), (-0.8396, 0.6823, 1.519), (-0.449, 0.6504, 1.52), (-1.034, 0.6865, 1.519), (-0.9735, 0.6852, 1.519), (-0.5935, 0.6758, 1.6), (-0.4617, 0.669, 1.519), (-0.4617, 0.669, 1.519), (-0.7596, 0.6776, -0.003029), (-1.033, 0.3544, 1.554), (-1.009, 0.4754, 1.617), (-0.3991, 0.6797, 1.595), (-0.3829, 0.6701, 1.623), (-0.2334, 0.6554, 1.623), (-0.2386, 0.6813, 1.584), (-0.3044, 0.6771, 1.608), (-0.2993, 0.6709, 1.623), (-0.4489, 0.6792, 1.573), (-0.4274, 0.6591, 1.621), (0.0257, 0.684, 1.57), (0.006377, 0.6741, 1.623), (-0.03396, 0.6834, 1.597), (-0.04801, 0.6735, 1.623), (-0.3818, 0.5477, 1.623), (-0.2981, 0.5485, 1.623), (-0.2324, 0.5492, 1.623), (-0.4273, 0.5472, 1.623), (-0.4478, 0.5487, 1.598), (-0.04689, 0.5511, 1.623), (0.0262, 0.6289, 1.57), (0.007048, 0.6006, 1.623), (-0.4022, 0.334, 1.603), (-0.38, 0.344, 1.623), (-0.2305, 0.3455, 1.623), (-0.3041, 0.335, 1.6), (-0.2963, 0.3448, 1.623), (-0.4458, 0.3336, 1.598), (-0.4254, 0.3435, 1.623), (0.02886, 0.3384, 1.57), (0.009359, 0.348, 1.623), (-0.0308, 0.3378, 1.597), (-0.04502, 0.3474, 1.623), (-0.3991, 0.6797, -0.003029), (-0.2386, 0.6813, -0.003029), (-0.3073, 0.6806, -0.003029), (-0.4489, 0.6792, -0.003029), (0.01227, 0.6771, -0.003029), (-0.03396, 0.6834, -0.003029), (-0.4478, 0.5487, -0.003029), (0.0212, 0.5914, -0.003029), (-0.3959, 0.3341, -0.003029), (-0.1433, 0.3367, -0.003029), (-0.3041, 0.335, -0.003029), (-0.4458, 0.3336, -0.003029), (0.02886, 0.3384, -0.003029), (-0.0308, 0.3378, -0.003029), (-0.2337, 0.3357, 1.604), (-0.2357, 0.6758, 1.606), (-0.1028, 0.6621, 1.749), (-0.1419, 0.6719, 1.775), (-0.2078, 0.6621, 1.729), (-0.1873, 0.6719, 1.775), (0.09704, 0.6621, 1.726), (0.08233, 0.6719, 1.775), (0.05183, 0.6621, 1.751), (0.04111, 0.6719, 1.775), (-0.109, 1.008, 1.756), (-0.1419, 0.998, 1.775), (-0.2078, 1.008, 1.752), (-0.1873, 0.998, 1.775), (0.09704, 1.008, 1.726), (0.08233, 0.998, 1.775), (0.05183, 1.008, 1.751), (0.04111, 0.998, 1.775), (-0.1028, 0.6621, -0.003029), (-0.2078, 0.6621, -0.003029), (0.08682, 0.6689, -0.003029), (0.05183, 0.6621, -0.003029), (-0.1028, 1.008, -0.003029), (-0.2078, 1.008, -0.003029), (0.09704, 1.008, -0.003029), (0.05183, 1.008, -0.003029)], [], [(140, 138, 154, 155), (6, 7, 1, 0), (4, 3, 32, 33), (3, 46, 11, 10), (10, 36, 32, 3), (0, 1, 5, 4), (0, 4, 33, 31), (16, 6, 34, 37), (16, 15, 7, 6), (19, 18, 8, 9), (4, 5, 46, 3), (11, 2, 14, 17), (10, 11, 9, 8), (18, 27, 43, 38), (1, 7, 15, 12), (9, 11, 17, 19), (5, 1, 12, 13), (2, 5, 13, 14), (42, 39, 20, 25), (25, 20, 21, 26), (8, 18, 38, 35), (22, 45, 29, 30), (6, 0, 31, 34), (29, 45, 40, 44), (20, 23, 24, 21), (30, 28, 19, 17), (23, 20, 39, 41), (15, 26, 21, 12), (10, 8, 35, 36), (24, 22, 14, 13), (29, 27, 28, 30), (15, 16, 25, 26), (21, 24, 13, 12), (22, 30, 17, 14), (18, 19, 28, 27), (42, 25, 16, 37), (23, 41, 40, 45), (45, 22, 24, 23), (46, 2, 11), (5, 2, 46), (92, 49, 48, 93), (94, 50, 47, 91), (91, 47, 49, 92), (98, 53, 50, 94), (96, 52, 51, 95), (95, 51, 109), (108, 101, 104, 59), (102, 106, 57), (62, 93, 96, 69), (99, 100, 56, 55), (104, 103, 58, 59), (54, 58, 103, 97), (53, 98, 102, 57), (78, 77, 87, 88), (92, 93, 62, 63), (65, 60, 66), (94, 91, 60, 65), (61, 62, 69, 70), (104, 101, 82, 89), (91, 92, 63, 60), (60, 63, 64), (98, 94, 65, 75), (96, 95, 67, 69), (75, 65, 66, 74), (78, 68, 67, 77), (63, 62, 61, 64), (70, 76, 73, 61), (69, 67, 68, 70), (95, 109, 67), (60, 71, 74, 66), (68, 78, 110), (64, 72, 71, 60), (61, 73, 72, 64), (100, 83, 82, 101), (85, 86, 80, 79), (102, 85, 106), (82, 81, 90, 89), (99, 79, 83, 100), (79, 80, 105, 83), (88, 110, 78), (104, 89, 87, 103), (80, 86, 74, 71), (103, 87, 77, 97), (83, 105, 81, 82), (81, 84, 72, 73), (89, 90, 88, 87), (75, 74, 86, 85), (85, 102, 98, 75), (84, 80, 71, 72), (73, 76, 90, 81), (96, 93, 48, 52), (80, 84, 105), (105, 84, 81), (106, 107, 99, 55, 57), (85, 79, 99, 107, 106), (56, 100, 101, 108), (109, 97, 77, 67), (51, 54, 97, 109), (110, 88, 90, 76), (110, 76, 70, 68), (117, 111, 112, 118), (114, 115, 144, 143), (114, 121, 122, 157), (114, 143, 147, 121), (111, 115, 116, 112), (115, 111, 142, 144), (117, 127, 148, 145), (127, 117, 118, 126), (130, 120, 119, 129), (115, 114, 157, 116), (122, 128, 125, 113), (121, 119, 120, 122), (138, 129, 149, 154), (112, 123, 126, 118), (120, 130, 128, 122), (116, 124, 123, 112), (113, 125, 124, 116), (153, 136, 131, 150), (136, 137, 132, 131), (119, 146, 149, 129), (133, 141, 140, 156), (111, 117, 145, 142), (151, 156, 140, 155), (131, 132, 135, 134), (141, 128, 130, 139), (131, 134, 152, 150), (126, 123, 132, 137), (119, 121, 147, 146), (135, 124, 125, 133), (140, 141, 139, 138), (126, 137, 136, 127), (132, 123, 124, 135), (133, 125, 128, 141), (129, 138, 139, 130), (153, 148, 127, 136), (134, 156, 151, 152), (156, 134, 135, 133), (157, 122, 113), (116, 157, 113), (27, 29, 44, 43), (162, 163, 159, 158), (158, 159, 161, 160), (158, 160, 186, 185), (171, 162, 187, 190), (171, 170, 163, 162), (174, 173, 164, 165), (177, 183, 184, 178), (166, 167, 165, 164), (173, 181, 195, 191), (159, 163, 170, 168), (165, 167, 172, 174), (161, 159, 168, 169), (194, 192, 175, 179), (179, 175, 176, 180), (164, 173, 191, 188), (172, 169, 178, 184), (162, 158, 185, 187), (160, 161, 167, 166), (175, 177, 178, 176), (184, 182, 174, 172), (177, 175, 192, 193), (170, 180, 176, 168), (166, 164, 188, 189), (183, 181, 182, 184), (170, 171, 179, 180), (176, 178, 169, 168), (166, 189, 186, 160), (173, 174, 182, 181), (194, 179, 171, 190), (177, 193, 196, 183), (172, 167, 161, 169), (181, 183, 196, 195), (203, 197, 198, 204), (201, 230, 229, 200), (200, 207, 208, 243), (207, 200, 229, 233), (197, 201, 202, 198), (197, 228, 230, 201), (213, 234, 231, 203), (213, 203, 204, 212), (216, 206, 205, 215), (201, 200, 243, 202), (208, 214, 211, 199), (207, 205, 206, 208), (215, 235, 240, 224), (198, 209, 212, 204), (206, 216, 214, 208), (202, 210, 209, 198), (199, 211, 210, 202), (239, 222, 217, 236), (222, 223, 218, 217), (205, 232, 235, 215), (219, 227, 226, 242), (203, 231, 228, 197), (226, 241, 237, 242), (217, 218, 221, 220), (227, 214, 216, 225), (220, 238, 236, 217), (212, 209, 218, 223), (207, 233, 232, 205), (221, 210, 211, 219), (226, 227, 225, 224), (212, 223, 222, 213), (384, 399, 398, 382), (218, 209, 210, 221), (219, 211, 214, 227), (215, 224, 225, 216), (239, 234, 213, 222), (220, 242, 237, 238), (242, 220, 221, 219), (243, 208, 199), (202, 243, 199), (250, 244, 245, 251), (248, 277, 276, 247), (247, 254, 255, 290), (254, 247, 276, 280), (244, 248, 249, 245), (244, 275, 277, 248), (260, 281, 278, 250), (260, 250, 251, 259), (263, 253, 252, 262), (248, 247, 290, 249), (255, 261, 258, 246), (254, 252, 253, 255), (262, 282, 287, 271), (245, 256, 259, 251), (253, 263, 261, 255), (249, 257, 256, 245), (246, 258, 257, 249), (286, 269, 264, 283), (269, 270, 265, 264), (252, 279, 282, 262), (266, 274, 273, 289), (250, 278, 275, 244), (273, 288, 284, 289), (264, 265, 268, 267), (274, 261, 263, 272), (267, 285, 283, 264), (259, 256, 265, 270), (254, 280, 279, 252), (268, 257, 258, 266), (273, 274, 272, 271), (259, 270, 269, 260), (224, 240, 241, 226), (265, 256, 257, 268), (266, 258, 261, 274), (262, 271, 272, 263), (286, 281, 260, 269), (267, 289, 284, 285), (289, 267, 268, 266), (290, 255, 246), (249, 290, 246), (336, 337, 292, 293), (338, 335, 291, 294), (335, 336, 293, 291), (342, 338, 294, 297), (340, 339, 295, 296), (339, 353, 295), (352, 303, 348, 345), (346, 301, 350), (306, 313, 340, 337), (343, 299, 300, 344), (348, 303, 302, 347), (298, 341, 347, 302), (297, 301, 346, 342), (322, 332, 331, 321), (336, 307, 306, 337), (309, 310, 304), (338, 309, 304, 335), (305, 314, 313, 306), (348, 333, 326, 345), (335, 304, 307, 336), (304, 308, 307), (342, 319, 309, 338), (340, 313, 311, 339), (319, 318, 310, 309), (322, 321, 311, 312), (307, 308, 305, 306), (314, 305, 317, 320), (313, 314, 312, 311), (339, 311, 353), (304, 310, 318, 315), (312, 354, 322), (308, 304, 315, 316), (305, 308, 316, 317), (344, 345, 326, 327), (329, 323, 324, 330), (346, 350, 329), (326, 333, 334, 325), (343, 344, 327, 323), (323, 327, 349, 324), (332, 322, 354), (348, 347, 331, 333), (324, 315, 318, 330), (347, 341, 321, 331), (327, 326, 325, 349), (325, 317, 316, 328), (333, 331, 332, 334), (319, 329, 330, 318), (329, 319, 342, 346), (328, 316, 315, 324), (317, 325, 334, 320), (340, 296, 292, 337), (324, 349, 328), (349, 325, 328), (350, 301, 299, 343, 351), (329, 350, 351, 343, 323), (300, 352, 345, 344), (353, 311, 321, 341), (295, 353, 341, 298), (354, 320, 334, 332), (354, 312, 314, 320), (361, 362, 356, 355), (358, 387, 388, 359), (358, 401, 366, 365), (358, 365, 391, 387), (355, 356, 360, 359), (359, 388, 386, 355), (361, 389, 392, 371), (371, 370, 362, 361), (374, 373, 363, 364), (359, 360, 401, 358), (366, 357, 369, 372), (365, 366, 364, 363), (382, 398, 393, 373), (356, 362, 370, 367), (364, 366, 372, 374), (360, 356, 367, 368), (357, 360, 368, 369), (397, 394, 375, 380), (380, 375, 376, 381), (363, 373, 393, 390), (377, 400, 384, 385), (355, 386, 389, 361), (395, 399, 384, 400), (375, 378, 379, 376), (385, 383, 374, 372), (375, 394, 396, 378), (370, 381, 376, 367), (363, 390, 391, 365), (379, 377, 369, 368), (384, 382, 383, 385), (370, 371, 380, 381), (376, 379, 368, 367), (377, 385, 372, 369), (373, 374, 383, 382), (397, 380, 371, 392), (378, 396, 395, 400), (400, 377, 379, 378), (401, 357, 366), (360, 357, 401), (271, 287, 288, 273), (404, 403, 417, 418), (407, 424, 417, 403), (402, 404, 418, 415), (408, 405, 420, 430), (409, 413, 442, 432), (440, 434, 410, 412), (406, 409, 432, 422), (405, 402, 415, 420), (414, 447, 437, 444), (411, 410, 434, 438), (407, 406, 422, 424), (572, 571, 600, 602), (433, 432, 442, 443), (420, 415, 421), (416, 417, 424, 425), (415, 418, 419), (430, 420, 421, 429), (433, 423, 422, 432), (418, 417, 416, 419), (425, 431, 428, 416), (424, 422, 423, 425), (415, 426, 429, 421), (423, 433, 448), (419, 427, 426, 415), (416, 428, 427, 419), (440, 412, 408, 430), (440, 441, 435, 434), (437, 436, 445, 444), (434, 435, 446, 438), (443, 448, 433), (435, 441, 429, 426), (438, 446, 436, 437), (436, 439, 427, 428), (444, 445, 443, 442), (430, 429, 441, 440), (439, 435, 426, 427), (428, 431, 445, 436), (435, 439, 446), (446, 439, 436), (411, 438, 437, 447), (448, 443, 445, 431), (448, 431, 425, 423), (451, 450, 464, 465), (454, 471, 464, 450), (449, 451, 465, 462), (455, 452, 467, 477), (456, 460, 489, 479), (487, 481, 457, 459), (453, 456, 479, 469), (452, 449, 462, 467), (461, 494, 484, 491), (458, 457, 481, 485), (454, 453, 469, 471), (413, 414, 444, 442), (480, 479, 489, 490), (467, 462, 468), (463, 464, 471, 472), (462, 465, 466), (477, 467, 468, 476), (480, 470, 469, 479), (465, 464, 463, 466), (472, 478, 475, 463), (471, 469, 470, 472), (462, 473, 476, 468), (470, 480, 495), (466, 474, 473, 462), (463, 475, 474, 466), (487, 459, 455, 477), (487, 488, 482, 481), (484, 483, 492, 491), (481, 482, 493, 485), (490, 495, 480), (482, 488, 476, 473), (485, 493, 483, 484), (483, 486, 474, 475), (491, 492, 490, 489), (477, 476, 488, 487), (486, 482, 473, 474), (475, 478, 492, 483), (482, 486, 493), (493, 486, 483), (458, 485, 484, 494), (495, 490, 492, 478), (495, 478, 472, 470), (542, 500, 499, 543), (502, 503, 497, 496), (544, 502, 496, 541), (499, 558, 507, 506), (541, 496, 500, 542), (496, 497, 501, 500), (548, 512, 502, 544), (546, 506, 504, 545), (512, 511, 503, 502), (515, 514, 504, 505), (500, 501, 558, 499), (507, 498, 510, 513), (506, 507, 505, 504), (545, 504, 559), (497, 503, 511, 508), (505, 507, 513, 515), (501, 497, 508, 509), (498, 501, 509, 510), (557, 551, 554, 525), (521, 516, 517, 522), (552, 555, 521), (518, 525, 526), (528, 543, 546, 532), (549, 550, 519, 516), (516, 519, 520, 517), (526, 524, 515, 513), (554, 553, 523, 525), (511, 522, 517, 508), (514, 523, 553, 547), (520, 518, 510, 509), (525, 523, 524, 526), (511, 512, 521, 522), (512, 548, 552, 521), (517, 520, 509, 508), (518, 526, 513, 510), (542, 543, 528, 529), (544, 541, 527, 530), (554, 551, 536, 540), (541, 542, 529, 527), (548, 544, 530, 533), (546, 545, 531, 532), (545, 559, 531), (514, 515, 524, 523), (550, 537, 536, 551), (552, 538, 555), (549, 535, 537, 550), (554, 540, 539, 553), (553, 539, 534, 547), (538, 552, 548, 533), (546, 543, 499, 506), (555, 556, 549, 516, 521), (538, 535, 549, 556, 555), (557, 518, 519), (519, 550, 551, 557), (558, 498, 507), (501, 498, 558), (559, 547, 534, 531), (504, 514, 547, 559), (561, 562, 576, 575), (561, 575, 582, 565), (562, 560, 573, 576), (563, 566, 588, 578), (571, 567, 590, 600), (598, 570, 568, 592), (564, 580, 590, 567), (560, 563, 578, 573), (595, 605, 572, 602), (568, 569, 596, 592), (564, 565, 582, 580), (591, 601, 600, 590), (578, 579, 573), (574, 583, 582, 575), (573, 577, 576), (588, 587, 579, 578), (591, 590, 580, 581), (576, 577, 574, 575), (583, 574, 586, 589), (582, 583, 581, 580), (573, 579, 587, 584), (581, 606, 591), (577, 573, 584, 585), (574, 577, 585, 586), (598, 588, 566, 570), (598, 592, 593, 599), (595, 602, 603, 594), (592, 596, 604, 593), (601, 591, 606), (593, 584, 587, 599), (596, 595, 594, 604), (594, 586, 585, 597), (602, 600, 601, 603), (588, 598, 599, 587), (597, 585, 584, 593), (586, 594, 603, 589), (593, 604, 597), (604, 594, 597), (569, 605, 595, 596), (606, 589, 603, 601), (606, 581, 583, 589), (518, 557, 525), (518, 520, 519), (460, 461, 491, 489), (609, 623, 622, 608), (612, 608, 622, 629), (607, 620, 623, 609), (613, 635, 625, 610), (614, 637, 647, 618), (645, 617, 615, 639), (611, 627, 637, 614), (610, 625, 620, 607), (619, 649, 642, 652), (616, 643, 639, 615), (612, 629, 627, 611), (695, 725, 723, 694), (638, 648, 647, 637), (625, 626, 620), (621, 630, 629, 622), (620, 624, 623), (635, 634, 626, 625), (638, 637, 627, 628), (623, 624, 621, 622), (630, 621, 633, 636), (629, 630, 628, 627), (620, 626, 634, 631), (628, 653, 638), (624, 620, 631, 632), (621, 624, 632, 633), (645, 635, 613, 617), (645, 639, 640, 646), (642, 649, 650, 641), (639, 643, 651, 640), (648, 638, 653), (640, 631, 634, 646), (643, 642, 641, 651), (641, 633, 632, 644), (649, 647, 648, 650), (635, 645, 646, 634), (644, 632, 631, 640), (633, 641, 650, 636), (640, 651, 644), (651, 641, 644), (616, 652, 642, 643), (653, 636, 650, 648), (653, 628, 630, 636), (654, 663, 670, 658), (672, 680, 681, 673), (679, 669, 671, 681), (666, 676, 677, 667), (676, 660, 659, 672), (656, 666, 663, 654), (674, 682, 675, 665), (658, 670, 668, 657), (618, 647, 649, 619), (657, 668, 678, 661), (666, 667, 663), (793, 664, 655, 794), (795, 796, 802, 801), (673, 663, 667, 677), (670, 671, 669, 668), (676, 666, 656, 660), (659, 662, 680, 672), (674, 665, 798, 797), (676, 672, 673, 677), (671, 663, 673, 681), (680, 678, 679, 681), (807, 795, 801, 810), (665, 675, 796, 798), (684, 698, 699, 685), (684, 688, 705, 698), (685, 699, 696, 683), (686, 701, 711, 689), (694, 723, 713, 690), (721, 715, 691, 693), (687, 690, 713, 703), (683, 696, 701, 686), (718, 725, 695, 728), (691, 715, 719, 692), (687, 703, 705, 688), (714, 713, 723, 724), (701, 696, 702), (697, 698, 705, 706), (696, 699, 700), (711, 701, 702, 710), (714, 704, 703, 713), (699, 698, 697, 700), (706, 712, 709, 697), (705, 703, 704, 706), (696, 707, 710, 702), (704, 714, 729), (700, 708, 707, 696), (697, 709, 708, 700), (721, 693, 689, 711), (721, 722, 716, 715), (718, 717, 726, 725), (715, 716, 727, 719), (724, 729, 714), (716, 722, 710, 707), (719, 727, 717, 718), (717, 720, 708, 709), (725, 726, 724, 723), (711, 710, 722, 721), (720, 716, 707, 708), (709, 712, 726, 717), (716, 720, 727), (727, 720, 717), (692, 719, 718, 728), (729, 724, 726, 712), (729, 712, 706, 704), (661, 678, 680, 662), (734, 735, 731, 730), (730, 731, 733, 732), (730, 732, 758, 757), (743, 734, 759, 762), (743, 742, 735, 734), (746, 745, 736, 737), (749, 755, 756, 750), (738, 739, 737, 736), (745, 753, 767, 763), (731, 735, 742, 740), (737, 739, 744, 746), (733, 731, 740, 741), (766, 764, 747, 751), (751, 747, 748, 752), (736, 745, 763, 760), (744, 741, 750, 756), (734, 730, 757, 759), (732, 733, 739, 738), (747, 749, 750, 748), (756, 754, 746, 744), (749, 747, 764, 765), (742, 752, 748, 740), (738, 736, 760, 761), (755, 753, 754, 756), (742, 743, 751, 752), (748, 750, 741, 740), (738, 761, 758, 732), (745, 746, 754, 753), (766, 751, 743, 762), (749, 765, 768, 755), (744, 739, 733, 741), (753, 755, 768, 767), (771, 769, 770, 772), (777, 778, 784, 783), (789, 777, 783, 792), (772, 770, 778, 780), (771, 772, 780, 779), (775, 773, 774, 776), (790, 786, 771, 779), (784, 776, 774, 782), (778, 770, 776, 784), (770, 769, 775, 776), (790, 779, 777, 789), (779, 780, 778, 777), (775, 769, 785, 788), (771, 786, 785, 769), (774, 773, 781, 782), (775, 788, 787, 773), (783, 784, 782, 781), (781, 791, 792, 783), (773, 787, 791, 781), (668, 669, 679, 678), (671, 670, 663), (808, 804, 674, 797), (802, 794, 655, 800), (796, 675, 794, 802), (675, 682, 793, 794), (808, 797, 795, 807), (797, 798, 796, 795), (793, 682, 803, 806), (674, 804, 803, 682), (655, 664, 799, 800), (793, 806, 805, 664), (801, 802, 800, 799), (799, 809, 810, 801), (664, 805, 809, 799), (951, 949, 965, 966), (817, 818, 812, 811), (815, 814, 843, 844), (814, 857, 822, 821), (821, 847, 843, 814), (811, 812, 816, 815), (811, 815, 844, 842), (827, 817, 845, 848), (827, 826, 818, 817), (830, 829, 819, 820), (815, 816, 857, 814), (822, 813, 825, 828), (821, 822, 820, 819), (829, 838, 854, 849), (812, 818, 826, 823), (820, 822, 828, 830), (816, 812, 823, 824), (813, 816, 824, 825), (853, 850, 831, 836), (836, 831, 832, 837), (819, 829, 849, 846), (833, 856, 840, 841), (817, 811, 842, 845), (840, 856, 851, 855), (831, 834, 835, 832), (841, 839, 830, 828), (834, 831, 850, 852), (826, 837, 832, 823), (821, 819, 846, 847), (835, 833, 825, 824), (840, 838, 839, 841), (826, 827, 836, 837), (832, 835, 824, 823), (833, 841, 828, 825), (829, 830, 839, 838), (853, 836, 827, 848), (834, 852, 851, 856), (856, 833, 835, 834), (857, 813, 822), (816, 813, 857), (903, 860, 859, 904), (905, 861, 858, 902), (902, 858, 860, 903), (909, 864, 861, 905), (907, 863, 862, 906), (906, 862, 920), (919, 912, 915, 870), (913, 917, 868), (873, 904, 907, 880), (910, 911, 867, 866), (915, 914, 869, 870), (865, 869, 914, 908), (864, 909, 913, 868), (889, 888, 898, 899), (903, 904, 873, 874), (876, 871, 877), (905, 902, 871, 876), (872, 873, 880, 881), (915, 912, 893, 900), (902, 903, 874, 871), (871, 874, 875), (909, 905, 876, 886), (907, 906, 878, 880), (886, 876, 877, 885), (889, 879, 878, 888), (874, 873, 872, 875), (881, 887, 884, 872), (880, 878, 879, 881), (906, 920, 878), (871, 882, 885, 877), (879, 889, 921), (875, 883, 882, 871), (872, 884, 883, 875), (911, 894, 893, 912), (896, 897, 891, 890), (913, 896, 917), (893, 892, 901, 900), (910, 890, 894, 911), (890, 891, 916, 894), (899, 921, 889), (915, 900, 898, 914), (891, 897, 885, 882), (914, 898, 888, 908), (894, 916, 892, 893), (892, 895, 883, 884), (900, 901, 899, 898), (886, 885, 897, 896), (896, 913, 909, 886), (895, 891, 882, 883), (884, 887, 901, 892), (907, 904, 859, 863), (891, 895, 916), (916, 895, 892), (917, 918, 910, 866, 868), (896, 890, 910, 918, 917), (867, 911, 912, 919), (920, 908, 888, 878), (862, 865, 908, 920), (921, 899, 901, 887), (921, 887, 881, 879), (928, 922, 923, 929), (925, 926, 955, 954), (925, 932, 933, 968), (925, 954, 958, 932), (922, 926, 927, 923), (926, 922, 953, 955), (928, 938, 959, 956), (938, 928, 929, 937), (941, 931, 930, 940), (926, 925, 968, 927), (933, 939, 936, 924), (932, 930, 931, 933), (949, 940, 960, 965), (923, 934, 937, 929), (931, 941, 939, 933), (927, 935, 934, 923), (924, 936, 935, 927), (964, 947, 942, 961), (947, 948, 943, 942), (930, 957, 960, 940), (944, 952, 951, 967), (922, 928, 956, 953), (962, 967, 951, 966), (942, 943, 946, 945), (952, 939, 941, 950), (942, 945, 963, 961), (937, 934, 943, 948), (930, 932, 958, 957), (946, 935, 936, 944), (951, 952, 950, 949), (937, 948, 947, 938), (943, 934, 935, 946), (944, 936, 939, 952), (940, 949, 950, 941), (964, 959, 938, 947), (945, 967, 962, 963), (967, 945, 946, 944), (968, 933, 924), (927, 968, 924), (838, 840, 855, 854), (973, 974, 970, 969), (969, 970, 972, 971), (969, 971, 997, 996), (982, 973, 998, 1001), (982, 981, 974, 973), (985, 984, 975, 976), (988, 994, 995, 989), (977, 978, 976, 975), (984, 992, 1006, 1002), (970, 974, 981, 979), (976, 978, 983, 985), (972, 970, 979, 980), (1005, 1003, 986, 990), (990, 986, 987, 991), (975, 984, 1002, 999), (983, 980, 989, 995), (973, 969, 996, 998), (971, 972, 978, 977), (986, 988, 989, 987), (995, 993, 985, 983), (988, 986, 1003, 1004), (981, 991, 987, 979), (977, 975, 999, 1000), (994, 992, 993, 995), (981, 982, 990, 991), (987, 989, 980, 979), (977, 1000, 997, 971), (984, 985, 993, 992), (1005, 990, 982, 1001), (988, 1004, 1007, 994), (983, 978, 972, 980), (992, 994, 1007, 1006), (1014, 1008, 1009, 1015), (1012, 1041, 1040, 1011), (1011, 1018, 1019, 1054), (1018, 1011, 1040, 1044), (1008, 1012, 1013, 1009), (1008, 1039, 1041, 1012), (1024, 1045, 1042, 1014), (1024, 1014, 1015, 1023), (1027, 1017, 1016, 1026), (1012, 1011, 1054, 1013), (1019, 1025, 1022, 1010), (1018, 1016, 1017, 1019), (1026, 1046, 1051, 1035), (1009, 1020, 1023, 1015), (1017, 1027, 1025, 1019), (1013, 1021, 1020, 1009), (1010, 1022, 1021, 1013), (1050, 1033, 1028, 1047), (1033, 1034, 1029, 1028), (1016, 1043, 1046, 1026), (1030, 1038, 1037, 1053), (1014, 1042, 1039, 1008), (1037, 1052, 1048, 1053), (1028, 1029, 1032, 1031), (1038, 1025, 1027, 1036), (1031, 1049, 1047, 1028), (1023, 1020, 1029, 1034), (1018, 1044, 1043, 1016), (1032, 1021, 1022, 1030), (1037, 1038, 1036, 1035), (1023, 1034, 1033, 1024), (1195, 1210, 1209, 1193), (1029, 1020, 1021, 1032), (1030, 1022, 1025, 1038), (1026, 1035, 1036, 1027), (1050, 1045, 1024, 1033), (1031, 1053, 1048, 1049), (1053, 1031, 1032, 1030), (1054, 1019, 1010), (1013, 1054, 1010), (1061, 1055, 1056, 1062), (1059, 1088, 1087, 1058), (1058, 1065, 1066, 1101), (1065, 1058, 1087, 1091), (1055, 1059, 1060, 1056), (1055, 1086, 1088, 1059), (1071, 1092, 1089, 1061), (1071, 1061, 1062, 1070), (1074, 1064, 1063, 1073), (1059, 1058, 1101, 1060), (1066, 1072, 1069, 1057), (1065, 1063, 1064, 1066), (1073, 1093, 1098, 1082), (1056, 1067, 1070, 1062), (1064, 1074, 1072, 1066), (1060, 1068, 1067, 1056), (1057, 1069, 1068, 1060), (1097, 1080, 1075, 1094), (1080, 1081, 1076, 1075), (1063, 1090, 1093, 1073), (1077, 1085, 1084, 1100), (1061, 1089, 1086, 1055), (1084, 1099, 1095, 1100), (1075, 1076, 1079, 1078), (1085, 1072, 1074, 1083), (1078, 1096, 1094, 1075), (1070, 1067, 1076, 1081), (1065, 1091, 1090, 1063), (1079, 1068, 1069, 1077), (1084, 1085, 1083, 1082), (1070, 1081, 1080, 1071), (1035, 1051, 1052, 1037), (1076, 1067, 1068, 1079), (1077, 1069, 1072, 1085), (1073, 1082, 1083, 1074), (1097, 1092, 1071, 1080), (1078, 1100, 1095, 1096), (1100, 1078, 1079, 1077), (1101, 1066, 1057), (1060, 1101, 1057), (1147, 1148, 1103, 1104), (1149, 1146, 1102, 1105), (1146, 1147, 1104, 1102), (1153, 1149, 1105, 1108), (1151, 1150, 1106, 1107), (1150, 1164, 1106), (1163, 1114, 1159, 1156), (1157, 1112, 1161), (1117, 1124, 1151, 1148), (1154, 1110, 1111, 1155), (1159, 1114, 1113, 1158), (1109, 1152, 1158, 1113), (1108, 1112, 1157, 1153), (1133, 1143, 1142, 1132), (1147, 1118, 1117, 1148), (1120, 1121, 1115), (1149, 1120, 1115, 1146), (1116, 1125, 1124, 1117), (1159, 1144, 1137, 1156), (1146, 1115, 1118, 1147), (1115, 1119, 1118), (1153, 1130, 1120, 1149), (1151, 1124, 1122, 1150), (1130, 1129, 1121, 1120), (1133, 1132, 1122, 1123), (1118, 1119, 1116, 1117), (1125, 1116, 1128, 1131), (1124, 1125, 1123, 1122), (1150, 1122, 1164), (1115, 1121, 1129, 1126), (1123, 1165, 1133), (1119, 1115, 1126, 1127), (1116, 1119, 1127, 1128), (1155, 1156, 1137, 1138), (1140, 1134, 1135, 1141), (1157, 1161, 1140), (1137, 1144, 1145, 1136), (1154, 1155, 1138, 1134), (1134, 1138, 1160, 1135), (1143, 1133, 1165), (1159, 1158, 1142, 1144), (1135, 1126, 1129, 1141), (1158, 1152, 1132, 1142), (1138, 1137, 1136, 1160), (1136, 1128, 1127, 1139), (1144, 1142, 1143, 1145), (1130, 1140, 1141, 1129), (1140, 1130, 1153, 1157), (1139, 1127, 1126, 1135), (1128, 1136, 1145, 1131), (1151, 1107, 1103, 1148), (1135, 1160, 1139), (1160, 1136, 1139), (1161, 1112, 1110, 1154, 1162), (1140, 1161, 1162, 1154, 1134), (1111, 1163, 1156, 1155), (1164, 1122, 1132, 1152), (1106, 1164, 1152, 1109), (1165, 1131, 1145, 1143), (1165, 1123, 1125, 1131), (1172, 1173, 1167, 1166), (1169, 1198, 1199, 1170), (1169, 1212, 1177, 1176), (1169, 1176, 1202, 1198), (1166, 1167, 1171, 1170), (1170, 1199, 1197, 1166), (1172, 1200, 1203, 1182), (1182, 1181, 1173, 1172), (1185, 1184, 1174, 1175), (1170, 1171, 1212, 1169), (1177, 1168, 1180, 1183), (1176, 1177, 1175, 1174), (1193, 1209, 1204, 1184), (1167, 1173, 1181, 1178), (1175, 1177, 1183, 1185), (1171, 1167, 1178, 1179), (1168, 1171, 1179, 1180), (1208, 1205, 1186, 1191), (1191, 1186, 1187, 1192), (1174, 1184, 1204, 1201), (1188, 1211, 1195, 1196), (1166, 1197, 1200, 1172), (1206, 1210, 1195, 1211), (1186, 1189, 1190, 1187), (1196, 1194, 1185, 1183), (1186, 1205, 1207, 1189), (1181, 1192, 1187, 1178), (1174, 1201, 1202, 1176), (1190, 1188, 1180, 1179), (1195, 1193, 1194, 1196), (1181, 1182, 1191, 1192), (1187, 1190, 1179, 1178), (1188, 1196, 1183, 1180), (1184, 1185, 1194, 1193), (1208, 1191, 1182, 1203), (1189, 1207, 1206, 1211), (1211, 1188, 1190, 1189), (1212, 1168, 1177), (1171, 1168, 1212), (1082, 1098, 1099, 1084), (1215, 1213, 1214, 1216), (1221, 1222, 1228, 1227), (1233, 1221, 1227, 1236), (1216, 1214, 1222, 1224), (1215, 1216, 1224, 1223), (1219, 1217, 1218, 1220), (1234, 1230, 1215, 1223), (1228, 1220, 1218, 1226), (1222, 1214, 1220, 1228), (1214, 1213, 1219, 1220), (1234, 1223, 1221, 1233), (1223, 1224, 1222, 1221), (1219, 1213, 1229, 1232), (1215, 1230, 1229, 1213), (1218, 1217, 1225, 1226), (1219, 1232, 1231, 1217), (1227, 1228, 1226, 1225), (1225, 1235, 1236, 1227), (1217, 1231, 1235, 1225)])
me_cylinder_024.polygons.foreach_set('material_index', [0, 0, 0, 0, 0, 0, 0, 0, 0, 0, 0, 0, 0, 0, 0, 0, 0, 0, 0, 0, 0, 0, 0, 0, 0, 0, 0, 0, 0, 0, 0, 0, 0, 0, 0, 0, 0, 0, 1, 1, 0, 0, 0, 0, 0, 0, 0, 1, 0, 0, 0, 0, 0, 0, 0, 0, 0, 0, 0, 0, 1, 0, 0, 0, 0, 1, 0, 0, 0, 0, 0, 0, 0, 0, 0, 1, 0, 0, 0, 0, 0, 0, 0, 0, 0, 0, 0, 0, 0, 0, 0, 1, 1, 0, 0, 0, 0, 0, 0, 0, 0, 0, 0, 0, 0, 0, 0, 0, 0, 0, 0, 0, 0, 0, 0, 0, 0, 0, 0, 0, 0, 0, 0, 0, 0, 0, 0, 0, 0, 0, 0, 0, 0, 0, 0, 0, 0, 1, 1, 0, 0, 0, 0, 0, 0, 0, 0, 0, 0, 0, 0, 0, 0, 0, 0, 0, 0, 0, 0, 0, 0, 0, 0, 0, 0, 0, 0, 0, 0, 0, 0, 0, 0, 0, 0, 0, 0, 0, 0, 0, 0, 0, 0, 0, 0, 0, 0, 0, 0, 0, 0, 0, 0, 0, 0, 0, 0, 0, 0, 0, 0, 0, 0, 0, 0, 0, 0, 0, 0, 0, 1, 1, 0, 0, 0, 0, 0, 0, 0, 0, 0, 0, 0, 0, 0, 0, 0, 0, 0, 0, 0, 0, 0, 0, 0, 0, 0, 0, 0, 0, 0, 0, 0, 0, 0, 0, 0, 0, 0, 0, 1, 1, 0, 0, 0, 0, 0, 1, 0, 1, 0, 0, 0, 0, 0, 0, 0, 0, 0, 0, 0, 0, 1, 0, 0, 0, 0, 1, 0, 0, 1, 0, 1, 0, 0, 0, 0, 1, 0, 0, 0, 1, 0, 0, 0, 0, 0, 0, 0, 0, 0, 0, 0, 1, 1, 0, 0, 0, 0, 0, 0, 0, 0, 0, 0, 0, 0, 0, 0, 0, 0, 0, 0, 0, 0, 0, 0, 0, 0, 0, 0, 0, 0, 0, 0, 0, 0, 0, 0, 0, 0, 0, 0, 0, 0, 0, 0, 0, 0, 1, 1, 0, 0, 0, 0, 0, 0, 0, 0, 0, 0, 0, 0, 0, 0, 0, 0, 1, 0, 0, 1, 0, 0, 0, 1, 0, 0, 0, 0, 0, 0, 1, 0, 0, 0, 0, 0, 0, 0, 1, 1, 0, 0, 0, 0, 0, 0, 0, 0, 0, 0, 0, 0, 0, 0, 0, 0, 0, 0, 1, 0, 0, 1, 0, 0, 0, 1, 0, 0, 0, 0, 0, 0, 1, 0, 0, 0, 0, 0, 0, 0, 1, 1, 0, 0, 0, 0, 0, 0, 0, 0, 0, 0, 0, 0, 0, 0, 0, 0, 1, 0, 0, 0, 0, 0, 0, 1, 0, 0, 0, 0, 0, 0, 0, 0, 0, 0, 0, 0, 0, 0, 0, 0, 0, 0, 0, 0, 1, 0, 0, 1, 0, 0, 0, 0, 0, 0, 0, 1, 0, 1, 1, 0, 0, 0, 0, 0, 0, 0, 0, 0, 0, 0, 0, 0, 0, 0, 0, 1, 0, 0, 1, 0, 0, 0, 1, 0, 0, 0, 0, 0, 0, 1, 0, 0, 0, 0, 0, 0, 0, 1, 1, 0, 0, 0, 1, 0, 0, 0, 0, 0, 0, 0, 0, 0, 0, 0, 0, 0, 0, 0, 0, 0, 1, 0, 0, 1, 0, 0, 0, 1, 0, 0, 0, 0, 0, 0, 1, 0, 0, 0, 0, 0, 0, 0, 1, 1, 0, 0, 0, 0, 0, 0, 0, 0, 0, 0, 0, 0, 0, 0, 0, 0, 0, 0, 0, 0, 0, 0, 0, 0, 0, 0, 0, 0, 0, 0, 0, 0, 0, 0, 0, 0, 0, 0, 0, 0, 1, 0, 0, 1, 0, 0, 0, 0, 0, 0, 0, 0, 0, 0, 0, 0, 0, 0, 0, 0, 0, 0, 1, 1, 0, 0, 0, 0, 0, 0, 0, 0, 0, 0, 0, 0, 0, 0, 0, 0, 0, 0, 0, 0, 0, 0, 0, 0, 0, 0, 0, 0, 0, 0, 0, 0, 0, 0, 0, 0, 0, 0, 0, 0, 0, 0, 0, 0, 0, 0, 0, 0, 0, 0, 0, 0, 0, 0, 0, 0, 0, 0, 0, 0, 0, 0, 0, 0, 0, 0, 0, 0, 0, 0, 0, 0, 0, 0, 0, 0, 0, 0, 0, 0, 0, 0, 0, 0, 0, 0, 0, 0, 0, 0, 0, 0, 0, 0, 0, 0, 0, 0, 0, 0, 0, 0, 0, 0, 0, 0, 0, 0, 1, 1, 0, 0, 0, 0, 0, 0, 0, 1, 0, 0, 0, 0, 0, 0, 0, 0, 0, 0, 0, 0, 1, 0, 0, 0, 0, 1, 0, 0, 0, 0, 0, 0, 0, 0, 0, 1, 0, 0, 0, 0, 0, 0, 0, 0, 0, 0, 0, 0, 0, 0, 0, 1, 1, 0, 0, 0, 0, 0, 0, 0, 0, 0, 0, 0, 0, 0, 0, 0, 0, 0, 0, 0, 0, 0, 0, 0, 0, 0, 0, 0, 0, 0, 0, 0, 0, 0, 0, 0, 0, 0, 0, 0, 0, 0, 0, 0, 0, 1, 1, 0, 0, 0, 0, 0, 0, 0, 0, 0, 0, 0, 0, 0, 0, 0, 0, 0, 0, 0, 0, 0, 0, 0, 0, 0, 0, 0, 0, 0, 0, 0, 0, 0, 0, 0, 0, 0, 0, 0, 0, 0, 0, 0, 0, 0, 0, 0, 0, 0, 0, 0, 0, 0, 0, 0, 0, 0, 0, 0, 0, 0, 0, 0, 0, 0, 0, 0, 0, 0, 0, 0, 1, 1, 0, 0, 0, 0, 0, 0, 0, 0, 0, 0, 0, 0, 0, 0, 0, 0, 0, 0, 0, 0, 0, 0, 0, 0, 0, 0, 0, 0, 0, 0, 0, 0, 0, 0, 0, 0, 0, 0, 1, 1, 0, 0, 0, 0, 0, 1, 0, 1, 0, 0, 0, 0, 0, 0, 0, 0, 0, 0, 0, 0, 1, 0, 0, 0, 0, 1, 0, 0, 1, 0, 1, 0, 0, 0, 0, 1, 0, 0, 0, 1, 0, 0, 0, 0, 0, 0, 0, 0, 0, 0, 0, 1, 1, 0, 0, 0, 0, 0, 0, 0, 0, 0, 0, 0, 0, 0, 0, 0, 0, 0, 0, 0, 0, 0, 0, 0, 0, 0, 0, 0, 0, 0, 0, 0, 0, 0, 0, 0, 0, 0, 0, 0, 0, 0, 0, 0, 0, 1, 1, 0, 0, 0, 0, 0, 0, 0, 0, 0, 0, 0, 0, 0, 0, 0, 0, 0, 0, 0, 0])
me_cylinder_024.materials.append(mat_main)
me_cylinder_024.materials.append(mat_highlights)
me_cylinder_024.use_remesh_preserve_volume = False
me_cylinder_024.use_remesh_preserve_attributes = False
me_cylinder_024.use_mirror_vertex_groups = False
me_cylinder_024.update()

# ---- objects
ob_stairs_2 = bpy.data.objects.new('Stairs_2', me_cylinder_024)

# ---- transforms, parenting, visibility, modifiers, constraints
ob_stairs_2.location = (0.0, 0.0, 0.0)
ob_stairs_2.lineart.crease_threshold = 0.0
_vg = ob_stairs_2.vertex_groups.new(name='Group')

# ---- collection membership
col_collection_1.objects.link(ob_stairs_2)

# ---- scene / render settings (as saved in the file)
scene.frame_start = 1; scene.frame_end = 250; scene.frame_set(0)
scene.render.engine = 'CYCLES'
scene.render.resolution_x = 1000
scene.render.resolution_y = 1000
scene.render.dither_intensity = 0.0
scene.cycles.samples = 200
scene.cycles.sampling_pattern = 'TABULATED_SOBOL'
scene.cycles.light_sampling_threshold = 0.0
scene.cycles.use_adaptive_sampling = False
scene.cycles.use_light_tree = False
scene.cycles.caustics_reflective = False
scene.cycles.caustics_refractive = False
scene.cycles.blur_glossy = 0.0
scene.cycles.max_bounces = 2
scene.cycles.pixel_filter_type = 'GAUSSIAN'
scene.cycles.sample_clamp_indirect = 0.0
scene.view_settings.view_transform = 'Standard'
bpy.context.view_layer.update()

# ---- added for rendering (the .blend has no active camera): camera
cam_auto = bpy.data.cameras.new('AutoCamera')
cam_auto.lens = 50.0
cam_auto.sensor_width = 36.0
cam_auto.clip_end = 1000.0
ob_auto_camera = bpy.data.objects.new('AutoCamera', cam_auto)
scene.collection.objects.link(ob_auto_camera)
ob_auto_camera.location = (3.18633, -3.82192, 3.43761)
ob_auto_camera.rotation_euler = (1.09748, -7.21219e-08, 0.694738)
scene.camera = ob_auto_camera
bpy.context.view_layer.update()
